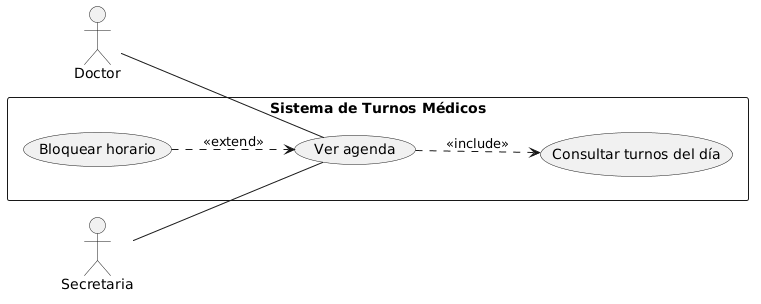

The diagram above was rendered by PlantUML. Its source (embedded in the PNG):
@startuml
left to right direction

actor Doctor
actor Secretaria

rectangle "Sistema de Turnos Médicos" {
    usecase "Ver agenda" as UC1
    usecase "Consultar turnos del día" as UC2
    usecase "Bloquear horario" as UC3
}

Doctor -- UC1
Secretaria -- UC1

UC1 ..> UC2 : <<include>>
UC3 ..> UC1 : <<extend>>
@enduml